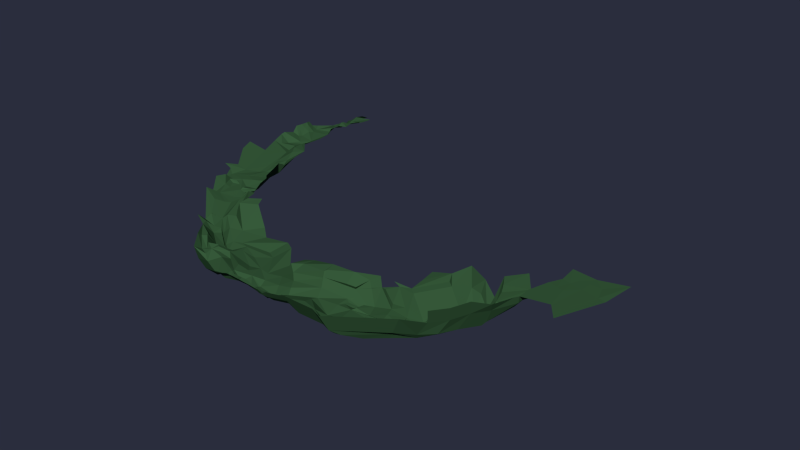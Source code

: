 # Source: CameraCollider.blend  (saved by Blender 2.76.0; exported with 4.5.12 LTS)
import bpy
from mathutils import Matrix  # noqa: F401  (used for matrix-valued properties, if any)

bpy.ops.wm.read_factory_settings(use_empty=True)
scene = bpy.context.scene
scene.name = 'Scene'

# ---- collections
col_collection_1 = bpy.data.collections.new('Collection 1'); scene.collection.children.link(col_collection_1)

# ---- materials (node trees are filled in below, after node groups)
mat_material_047 = bpy.data.materials.new('Material.047')
mat_material_047.alpha_threshold = 0.0
mat_material_047.use_transparent_shadow = False
mat_material_047.diffuse_color = (0.03928, 0.1065, 0.04372, 1.0)
mat_material_047.roughness = 0.5

# ---- material node trees

# ---- world
world_world = bpy.data.worlds.new('World'); scene.world = world_world
world_world.color = (0.02323, 0.02646, 0.04696)
world_world.use_sun_shadow = False
world_world.sun_shadow_jitter_overblur = 0.0
world_world.cycles.sampling_method = 'MANUAL'
world_world.cycles.sample_map_resolution = 256

# ---- meshes
me_plane_011 = bpy.data.meshes.new('Plane.011')
me_plane_011.from_pydata([(5.313, 0.6615, -3.466), (3.646, 0.2084, -4.885), (8.121, 0.03743, -3.767), (6.634, 0.02894, -5.6), (4.542, 0.52, -4.634), (5.101, 0.04337, -5.484), (-5.836, -0.4065, -5.104), (-8.461, -1.544, -8.276), (-8.291, 0.5408, -13.63), (4.465, -0.916, -11.46), (-4.029, -0.8067, -11.31), (0.6492, -0.3537, -11.6), (2.407, -0.1336, -11.56), (-1.668, -0.7179, -10.93), (-4.265, -0.5058, -12.47), (3.509, -0.5961, -11.69), (-0.3253, -0.9173, -11.23), (0.5755, 0.2512, -12.27), (1.511, -0.2334, -11.52), (-2.821, -1.175, -11.13), (2.642, 0.1571, -11.94), (-1.894, 0.02652, -12.52), (-0.3775, -0.4418, -12.18), (3.476, -0.02292, -12.27), (1.469, 0.222, -12.02), (-2.488, -0.1163, -12.66), (6.62, -1.445, -10.28), (7.918, -1.532, -10.04), (0.2978, -1.083, -11.06), (2.507, -1.186, -10.6), (3.633, -1.249, -11.02), (1.635, -0.8859, -10.85), (-1.351, -1.305, -10.05), (2.933, -1.363, -8.217), (5.937, -0.7807, -7.384), (4.188, 0.03032, -7.143), (8.256, -0.8636, -8.307), (10.87, -0.955, -6.572), (3.092, -0.3812, -7.52), (6.904, -1.086, -7.995), (5.083, -0.5506, -7.457), (1.927, -0.5957, -6.883), (6.982, -0.3661, -7.023), (-0.06126, -1.494, -8.963), (-5.791, -1.242, -8.834), (-2.916, -1.386, -8.99), (0.6238, -1.084, -7.515), (-4.58, -1.482, -9.404), (-1.362, -1.554, -9.208), (-5.242, -0.4338, -7.645), (-2.527, -0.8764, -7.732), (-0.8743, -1.065, -8.008), (-3.72, -0.4542, -7.61), (-2.235, -0.6339, -7.095), (-4.08, -0.7915, -8.57), (6.273, -1.302, -8.175), (4.061, -1.335, -8.636), (4.949, -0.9301, -8.386), (7.908, -1.737, -9.203), (9.155, -0.08958, -6.192), (7.833, 0.1702, -6.277), (5.591, -0.296, -6.295), (4.312, 0.4771, -6.295), (3.464, 0.1932, -6.172), (5.035, 0.002491, -6.981), (6.86, 0.07611, -6.128), (-8.34, -1.17, -6.428), (-4.105, 0.02557, -6.481), (-6.484, -0.6029, -6.946), (-8.486, 0.2939, -3.668), (6.326, 0.2168, -3.841), (5.949, 0.1798, -4.247), (7.962, 0.1433, -5.569), (5.566, 0.1194, -4.818), (5.742, 0.1813, -5.536), (5.023, 0.5802, -4.031), (4.337, 0.2003, -5.384), (4.684, 0.4197, -6.225), (-20.97, -1.537, -7.565), (-19.17, -2.483, -4.119), (-17.34, -0.611, -9.914), (-16.21, -2.381, -4.961), (-20.05, -2.234, -5.677), (-16.69, -2.155, -6.762), (-18.99, -1.152, -8.408), (-16.87, -2.467, -5.085), (-18.2, -1.954, -6.347), (-15.86, -1.644, -8.267), (-16.44, -1.623, -9.541), (-17.11, -1.802, -7.609), (-17.58, -1.129, -8.984), (-14.3, -1.936, -5.091), (-15.15, -1.735, -6.86), (-18.27, -1.503, -3.374), (-15.39, -0.794, -3.844), (-16.54, -1.157, -4.007), (-20.87, -1.788, -3.843), (-21.39, -2.327, -5.125), (-20.63, -0.8501, -3.024), (-20.48, -0.4634, -2.332), (-17.26, -2.06, -5.442), (-17.79, -1.753, -6.31), (-14.28, -1.878, -8.613), (-12.83, -2.058, -5.771), (-12.92, -1.342, -5.164), (-13.32, 0.09078, -3.96), (-14.22, -1.346, -5.075), (-14.98, -0.617, -4.209), (-11.98, 0.06811, -4.546), (-11.06, -2.001, -5.67), (-12.1, -1.947, -8.436), (-11.87, -0.01424, -3.374), (-15.28, -1.534, -10.86), (-11.67, -1.907, -7.605), (-13.01, -1.614, -10.39), (-18.23, -0.7297, -10.95), (-21.33, -2.006, -8.881), (-16.9, -1.478, -10.73), (-14.91, -0.8761, -11.4), (-22.11, -2.081, -5.549), (-21.84, -0.6971, -9.188), (-24.47, -2.49, -2.843), (-24.77, -3.035, -3.599), (-20.38, -1.418, -2.513), (-24.12, -2.507, -1.48), (-20.72, -0.367, -0.9625), (-24.16, -1.544, -1.068), (-22.81, -0.1492, -0.1633), (-10.52, 0.8327, -2.563), (-20.47, -0.8452, -3.109), (-16.66, -1.546, -8.372), (-16.94, -1.385, -8.126), (-14.35, -1.659, -8.597), (-14.12, -1.741, -8.602), (-17.57, -1.551, -8.441), (-18.77, -1.64, -7.829), (-17.5, -1.053, -8.886), (-17.45, -1.07, -8.918), (-17.59, -1.093, -8.915), (-19.27, -2.528, -5.12), (-18.95, -2.666, -4.589), (-17.53, -2.609, -5.197), (-18.15, -2.393, -5.555), (-13.37, -0.8379, -11.38), (-15.14, -0.1239, -12.12), (-27.59, -4.243, 0.9947), (-28.15, -4.618, 0.1902), (-27.24, -4.26, 2.358), (-25.9, -3.423, -1.137), (-25.49, -3.598, 0.8016), (-26.03, -4.14, -2.076), (-29.28, -4.203, -0.4084), (-27.28, -3.962, -2.929), (-25.49, -2.247, -4.775), (-26.74, -3.257, -3.197), (-22.95, -1.497, -6.65), (-25.32, -2.346, -4.974), (-25.89, -3.857, -2.824), (-26.43, -4.209, -2.27), (-28.42, -4.584, 0.1435), (-24.42, -4.32, 4.005), (-23.25, -3.669, 2.731), (-24.35, -0.2287, -0.2491), (-22.64, -0.7882, 1.492), (-24.21, -4.32, 7.664), (-21.37, -0.5609, 1.018), (-27.72, -4.334, 3.576), (-26.59, -4.976, 6.543), (-29.14, -4.794, 1.567), (-30.5, -4.285, 1.011), (-28.81, -4.332, 3.997), (-29.32, -4.376, 3.056), (-29.99, -3.794, 1.637), (-30.01, -3.852, 2.724), (-28.27, -4.967, 0.09886), (-26.02, -4.371, -2.536), (-26.29, -4.536, -2.281), (-30.36, -2.495, -0.6033), (-28.47, -2.234, -3.353), (-27.52, -2.308, -3.704), (-31.58, -2.662, 0.8092), (-30.82, -3.047, 1.792), (-29.82, -2.447, -1.066), (-26.57, -2.689, -4.907), (-27.35, -1.74, -5.413), (-30.42, -3.866, 3.273), (-31.25, -3.025, 2.268), (-31.93, -3.196, 1.652), (-31.37, -3.656, 2.401), (-30.7, -2.475, -1.311), (-31.78, -3.461, 0.5778), (-32.4, -3.284, 0.3574), (-31.28, -1.857, -1.261), (-33.62, -2.425, 0.321), (-33.04, -3.405, 1.654), (-32.07, -3.888, 3.448), (-33.41, -4.191, 2.213), (-31.07, -4.458, 3.947), (-34.44, -5.658, 22.9), (-30.47, -5.439, 22.69), (-35.22, -4.855, 28.24), (-29.29, -6.29, 25.8), (-32.28, -5.353, 22.73), (-31.16, -6.334, 26.51), (-35.2, -4.968, 25.08), (-29.62, -6.337, 25.08), (-31.99, -5.717, 24.46), (-31.5, -6.136, 28.69), (-33.2, -6.315, 28.86), (-32.25, -5.986, 26.67), (-34.2, -5.311, 27.21), (-29.12, -5.995, 28.24), (-30.34, -6.027, 28.53), (-29.48, -4.458, 23.28), (-28.31, -3.977, 26.4), (-28.62, -4.341, 25.06), (-27.82, -2.766, 25.95), (-28.33, -3.442, 24.64), (-31.34, -4.38, 19.51), (-32.6, -5.084, 19.87), (-30.64, -3.34, 19.33), (-30.06, -3.701, 22.43), (-30.06, -2.851, 19.06), (-28.6, -2.73, 22.62), (-30.21, -5.804, 24.96), (-31.6, -5.503, 24.99), (-30.87, -6.787, 30.76), (-29.11, -6.548, 30.41), (-28.86, -5.407, 30.06), (-28.4, -3.095, 29.12), (-28.23, -2.691, 28.27), (-29.11, -5.198, 28.48), (-28.6, -3.882, 27.17), (-28.38, -3.47, 31.1), (-28.65, -6.709, 32.44), (-30.26, -7.163, 33.18), (-27.77, -3.31, 30.39), (-33.57, -6.692, 31.18), (-29.75, -6.966, 33.1), (-31.46, -7.053, 33.56), (-37.77, -5.098, 27.8), (-35.7, -5.512, 23.19), (-35.62, -6.303, 29.11), (-33.31, -5.993, 32.18), (-33.42, -4.843, 19.67), (-35.97, -4.182, 22.54), (-33.01, -4.499, 16.1), (-33.74, -5.137, 16.27), (-30.06, -3.828, 19.06), (-31.78, -4.305, 15.45), (-28.52, -2.593, 19.24), (-31.57, -3.284, 15.34), (-29.91, -2.772, 15.68), (-27.08, -2.154, 31.61), (-28.64, -4.249, 25.0), (-30.59, -3.368, 19.51), (-29.81, -2.751, 19.28), (-32.35, -5.895, 27.81), (-32.5, -5.569, 27.34), (-30.88, -6.473, 30.71), (-30.83, -6.621, 30.97), (-25.26, -1.967, 31.65), (-33.54, -5.764, 26.75), (-34.26, -5.538, 24.84), (-34.0, -5.198, 27.26), (-33.97, -5.237, 27.33), (-34.15, -5.243, 27.15), (-38.2, -4.801, 27.26), (-38.69, -3.749, 26.2), (-29.75, -3.989, 23.59), (-31.37, -5.638, 23.08), (-30.74, -5.722, 23.07), (-30.09, -6.454, 24.33), (-30.96, -6.143, 23.89), (-32.07, -6.184, 34.04), (-39.01, -4.038, 27.19), (-34.54, -5.091, 32.57), (-32.23, -5.18, 10.95), (-33.18, -5.633, 11.0), (-31.0, -4.986, 10.31), (-32.68, -4.948, 13.75), (-30.98, -4.81, 12.74), (-33.83, -5.865, 13.95), (-34.41, -5.216, 10.66), (-34.9, -5.653, 13.82), (-35.13, -4.504, 16.68), (-34.77, -5.071, 14.53), (-34.83, -4.383, 19.91), (-35.16, -4.655, 16.91), (-33.39, -5.58, 10.85), (-27.87, -5.047, 11.26), (-28.04, -4.768, 13.08), (-31.01, -2.472, 14.63), (-28.55, -3.114, 14.59), (-25.05, -4.404, 9.005), (-28.04, -3.113, 15.87), (-30.51, -4.977, 8.694), (-27.45, -4.995, 7.883), (-32.82, -4.694, 9.401), (-34.19, -4.908, 8.827), (-30.92, -4.798, 7.172), (-32.26, -4.488, 8.229), (-35.39, -3.466, 10.35), (-36.12, -3.913, 13.59), (-35.73, -4.151, 14.49), (-35.36, -3.561, 11.06), (-35.94, -4.844, 15.89), (-36.9, -3.925, 15.85), (-38.35, -3.567, 22.25), (-32.34, -3.961, 6.725), (-33.81, -3.946, 7.406), (-34.25, -3.805, 7.519), (-34.7, -3.879, 7.282), (-36.14, -3.539, 10.58), (-35.43, -4.043, 8.346), (-36.02, -3.844, 8.082), (-34.76, -3.78, 8.462), (-36.53, -2.863, 10.25), (-36.22, -3.235, 7.372), (-35.52, -3.617, 7.05), (-35.3, -4.285, 5.947), (-37.47, -2.613, 13.78), (-37.99, -2.942, 15.93), (-37.62, -1.88, 10.32), (-37.6, -2.194, 8.602), (-36.92, -3.603, 19.06), (-37.62, -2.799, 16.45), (-37.66, -2.446, 19.91), (-36.92, -3.603, 19.06), (-37.66, -2.446, 19.91), (-38.7, -2.428, 22.15), (-28.8, -4.809, 5.915), (-35.1, -2.893, 2.605), (-36.5, -2.963, 5.375), (-40.22, -0.9402, 26.2), (-32.34, -3.952, 35.9), (-40.61, -1.299, 27.43), (-35.09, -2.603, 34.1), (-39.8, -0.7145, 21.31), (-33.18, -1.791, 36.66), (-8.513, -1.547, -8.662), (-9.04, -1.111, -11.33), (-9.802, -1.696, -7.995), (-8.998, -1.371, -6.245), (-10.11, -1.725, -8.561), (-11.51, -1.424, -10.75), (-7.248, -0.8839, -11.76), (-10.37, 0.2769, -13.13), (-25.86, -2.793, 34.74), (-26.13, -6.031, 36.08), (-27.98, -6.384, 36.92), (-25.25, -2.633, 34.02), (-24.95, -6.415, 37.0), (-23.52, -3.772, 35.9), (-25.0, -1.617, 34.28), (-29.3, -5.831, 37.72), (-29.26, -3.288, 39.56), (-30.11, -1.126, 40.33), (-25.63, -6.794, 38.12), (-26.59, -6.304, 39.11), (-26.91, -3.698, 40.77), (-27.77, -2.318, 41.47), (-32.02, -1.403, 38.85), (-31.18, -3.564, 38.09), (-31.06, -5.95, 36.23), (-30.1, -6.663, 35.59), (-25.18, -6.226, 38.42), (-22.18, -1.688, 35.12), (-26.37, -5.789, 39.63), (-23.16, -4.278, 41.96), (-24.13, -3.055, 42.05), (-23.09, -4.984, 38.91), (-22.88, -5.089, 41.22), (-23.2, -6.344, 37.63), (-21.31, -6.384, 37.94), (-22.83, -4.704, 36.68), (-20.49, -4.139, 35.8), (-21.28, -4.345, 41.94), (-20.99, -5.156, 41.19), (-23.42, -3.215, 42.28), (-21.54, -3.283, 42.26), (-17.74, -5.264, 42.7), (-17.73, -5.876, 41.86), (-18.66, -3.411, 43.26), (-20.63, -2.929, 38.56), (-18.77, -4.966, 40.96), (-22.11, -3.16, 39.32), (-18.72, -2.86, 40.76), (-22.5, -3.925, 39.31), (-22.6, -5.004, 38.25), (-17.04, -3.494, 44.19), (-22.82, -3.52, 46.0), (-21.36, -3.481, 45.02), (-19.42, -3.505, 45.53), (-17.87, -3.674, 47.11), (-25.17, -3.612, 47.63), (-18.79, -3.933, 50.63), (-14.97, -3.731, 47.52), (-14.46, -3.419, 44.14), (-14.63, -3.703, 51.65), (-20.54, -3.466, 44.57), (-19.12, -3.468, 44.64), (-17.39, -3.57, 45.42), (-16.43, -3.703, 47.31), (-18.51, -3.854, 49.55), (-20.73, -3.835, 49.71), (-16.35, -3.612, 45.9), (-16.52, -3.813, 48.98)], [], [(75, 73, 5, 4), (76, 1, 4), (346, 44, 14), (46, 43, 51), (3, 2, 72), (25, 14, 10, 19), (24, 17, 11, 18), (23, 20, 12, 15), (22, 21, 13, 16), (17, 22, 16, 11), (20, 24, 18, 12), (21, 25, 19, 13), (18, 11, 28, 31), (15, 12, 29, 30), (12, 18, 31, 29), (15, 30, 9), (26, 9, 30), (11, 16, 28), (13, 19, 32), (16, 13, 32, 28), (54, 47, 44, 49), (51, 48, 45, 50), (51, 50, 53), (33, 29, 43), (45, 47, 54), (53, 50, 52), (30, 29, 33), (52, 54, 49), (50, 45, 54, 52), (41, 33, 46), (46, 33, 43), (40, 34, 55, 57), (35, 40, 57, 56), (34, 39, 55), (39, 36, 58, 55), (26, 55, 58, 27), (55, 26, 57), (30, 56, 57, 26), (29, 31, 43), (32, 48, 43, 28), (31, 28, 43), (19, 45, 48, 32), (10, 47, 45, 19), (14, 44, 47, 10), (39, 42, 36), (39, 34, 42), (36, 42, 37), (33, 41, 38), (56, 30, 33), (38, 35, 56, 33), (37, 42, 60, 59), (34, 40, 64, 61), (35, 38, 63, 62), (40, 35, 62, 64), (42, 34, 61, 65), (74, 61, 5), (42, 65, 60), (65, 3, 60), (72, 60, 3), (51, 53, 46), (43, 48, 51), (344, 342, 7, 340), (6, 49, 68), (63, 1, 62), (64, 62, 77, 61), (1, 76, 77, 62), (52, 49, 6, 67), (340, 7, 44), (49, 44, 68), (71, 70, 3), (73, 74, 5), (2, 3, 70), (71, 3, 74, 73), (0, 71, 73, 75), (3, 65, 61, 74), (61, 77, 5), (76, 5, 77), (5, 76, 4), (90, 84, 138), (84, 78, 135), (79, 85, 141, 140), (86, 83, 87, 89), (84, 90, 88), (84, 88, 80), (83, 81, 91, 92), (87, 83, 92), (85, 79, 93, 95), (81, 85, 95, 94), (81, 94, 91), (93, 79, 96, 129), (79, 82, 97, 96), (82, 78, 97), (101, 100, 81, 83), (86, 85, 100, 101), (85, 81, 100), (83, 86, 101), (92, 103, 132, 87), (92, 91, 103), (104, 105, 108), (91, 104, 103), (106, 107, 105, 104), (112, 133, 110, 114), (91, 94, 107, 106), (108, 111, 109), (103, 104, 108, 109), (104, 91, 106), (87, 132, 112, 88), (113, 110, 133, 103), (103, 109, 113), (112, 117, 88), (88, 117, 115, 80), (84, 80, 115, 116), (112, 114, 118), (84, 116, 78), (78, 116, 120, 119), (78, 119, 97), (96, 97, 122, 121), (119, 122, 97), (120, 155, 119), (96, 121, 124, 123), (96, 123, 99, 98), (99, 126, 127, 125), (123, 124, 126, 99), (129, 96, 98), (89, 87, 130, 131), (132, 102, 112), (103, 102, 132), (103, 133, 102), (102, 133, 112), (135, 86, 89, 134), (78, 82, 86, 135), (88, 90, 137), (138, 136, 137, 90), (87, 88, 137, 130), (136, 131, 130, 137), (134, 89, 131, 136, 138), (84, 135, 134, 138), (118, 117, 112), (139, 140, 141, 142), (85, 86, 142, 141), (86, 82, 139, 142), (82, 79, 140, 139), (114, 143, 144, 118), (149, 148, 145, 147), (148, 150, 146, 145), (121, 122, 150, 148), (124, 121, 148, 149), (159, 158, 152, 151), (122, 153, 154, 157), (157, 154, 152, 158), (155, 122, 119), (122, 155, 156), (153, 122, 156), (122, 157, 175), (175, 157, 158, 176), (174, 176, 158, 159), (124, 149, 126), (149, 147, 160, 161), (149, 161, 163, 162), (149, 162, 126), (127, 126, 162), (162, 163, 165, 127), (145, 146, 168, 166), (164, 160, 147, 167), (174, 159, 168), (145, 166, 147), (168, 159, 151, 169), (167, 147, 166), (166, 168, 171, 170), (171, 168, 172, 173), (168, 169, 172), (146, 174, 168), (150, 175, 176), (146, 150, 176, 174), (150, 122, 175), (151, 152, 178, 182), (152, 154, 179, 178), (185, 186, 187, 188), (172, 181, 173), (177, 151, 182), (179, 154, 183, 184), (154, 153, 183), (153, 156, 183), (120, 183, 156, 155), (173, 181, 186, 185), (187, 195, 188), (171, 173, 185), (170, 171, 185), (180, 177, 190), (190, 177, 189, 191), (172, 169, 180, 181), (181, 180, 187), (191, 189, 192, 193), (177, 182, 189), (192, 189, 178), (178, 189, 182), (191, 193, 194), (179, 184, 178), (188, 195, 197, 185), (210, 266, 204), (204, 263, 198), (199, 271, 272, 205), (206, 209, 207, 203), (204, 208, 210), (204, 200, 208), (203, 212, 211, 201), (207, 212, 203), (205, 215, 213, 199), (201, 214, 215, 205), (201, 211, 214), (216, 217, 254, 214), (213, 254, 217), (213, 255, 218, 199), (199, 218, 219, 202), (202, 219, 198), (217, 269, 213), (221, 269, 217), (217, 216, 223, 221), (225, 203, 201, 224), (206, 225, 224, 205), (205, 224, 201), (203, 225, 206), (212, 207, 259, 227), (212, 227, 211), (228, 233, 229), (211, 227, 228), (231, 228, 229, 232), (237, 239, 235, 260), (211, 231, 232, 214), (214, 232, 229), (363, 362, 357, 356), (227, 234, 233, 228), (228, 231, 211), (229, 233, 236, 230), (207, 208, 237, 259), (238, 227, 260, 235), (227, 238, 234), (237, 208, 242), (208, 200, 240, 242), (204, 241, 240, 200), (237, 243, 239), (204, 198, 241), (198, 244, 245, 241), (198, 219, 244), (218, 246, 247, 219), (244, 219, 247), (245, 244, 287), (218, 248, 249, 246), (218, 220, 222, 248), (222, 250, 252, 251), (248, 222, 251, 249), (250, 256, 223), (214, 254, 215), (215, 254, 213), (222, 256, 250), (213, 269, 221), (255, 220, 218), (209, 258, 257, 207), (259, 237, 226), (227, 259, 226), (227, 226, 260), (226, 237, 260), (354, 261, 253), (263, 262, 209, 206), (198, 263, 206, 202), (208, 265, 210), (266, 210, 265, 264), (207, 257, 265, 208), (264, 265, 257, 258), (262, 266, 264, 258, 209), (204, 266, 262, 263), (243, 237, 242), (240, 243, 242), (245, 268, 267, 241), (241, 267, 240), (270, 273, 272, 271), (205, 272, 273, 206), (206, 273, 270, 202), (202, 270, 271, 199), (213, 221, 255), (243, 240, 275, 276), (239, 243, 276, 274), (268, 275, 267), (267, 275, 240), (281, 279, 277, 280), (280, 277, 278, 282), (246, 280, 282, 247), (249, 281, 280, 246), (247, 282, 284, 286), (247, 286, 285), (287, 244, 247), (247, 288, 287), (285, 288, 247), (298, 289, 278), (289, 283, 284, 282), (249, 251, 281), (281, 291, 290, 279), (281, 292, 293, 291), (281, 251, 292), (252, 292, 251), (292, 252, 295, 293), (252, 250, 295), (277, 296, 298, 278), (294, 297, 279, 290), (277, 279, 296), (298, 299, 283, 289), (297, 296, 279), (296, 300, 301, 298), (301, 309, 310, 298), (278, 289, 282), (283, 305, 303, 284), (311, 312, 314, 316), (284, 303, 304, 286), (299, 316, 302, 283), (311, 310, 195, 312), (302, 305, 283), (304, 307, 306, 286), (286, 306, 285), (285, 306, 288), (245, 287, 288, 306), (245, 325, 308), (312, 195, 320, 319), (300, 309, 301), (314, 315, 313, 302), (314, 312, 315), (311, 316, 299, 310), (315, 318, 317, 313), (302, 313, 305), (317, 303, 313), (303, 305, 313), (315, 312, 319), (315, 319, 318), (197, 309, 185), (304, 303, 307), (310, 309, 197, 195), (303, 321, 322, 307), (317, 323, 321, 303), (318, 324, 323, 317), (306, 307, 325, 245), (307, 326, 327, 325), (307, 322, 326), (329, 330, 308, 328), (164, 167, 297, 294), (331, 296, 297), (170, 300, 296, 331), (185, 309, 300, 170), (166, 331, 297, 167), (166, 170, 331), (298, 310, 299), (302, 316, 314), (196, 320, 195), (320, 196, 332, 333), (319, 320, 333, 318), (318, 333, 324), (193, 332, 196, 194), (187, 180, 190), (169, 151, 177, 180), (190, 191, 187), (191, 194, 187), (187, 194, 196, 195), (181, 187, 186), (221, 223, 256, 255), (255, 256, 222, 220), (245, 308, 268), (276, 275, 336, 337), (268, 334, 336, 275), (274, 276, 337, 335), (308, 338, 334, 268), (308, 338, 330), (111, 128, 109), (7, 66, 68, 44), (6, 68, 66, 69), (342, 343, 66, 7), (69, 66, 343), (345, 344, 340, 341), (128, 69, 343, 109), (110, 113, 342, 344), (114, 110, 344, 345), (113, 109, 343, 342), (341, 340, 44, 346), (345, 143, 114), (345, 341, 347, 143), (341, 346, 8, 347), (348, 354, 351), (350, 355, 359, 358), (234, 349, 348, 233), (236, 351, 354, 253), (349, 352, 353, 348), (238, 350, 349, 234), (364, 363, 356, 355), (350, 358, 352, 349), (355, 356, 360, 359), (233, 348, 351, 236), (238, 235, 350), (235, 239, 365, 350), (365, 364, 355, 350), (356, 357, 361, 360), (239, 274, 364, 365), (274, 335, 363, 364), (335, 339, 362, 363), (358, 359, 368, 366), (348, 353, 367, 354), (358, 366, 352), (359, 360, 368), (368, 360, 369, 372), (366, 368, 372, 371), (360, 361, 370, 369), (366, 371, 373, 352), (373, 389, 374), (373, 374, 376, 375), (352, 373, 375, 353), (353, 375, 376, 367), (372, 369, 377, 378), (372, 378, 371), (377, 369, 379, 380), (369, 370, 379), (377, 380, 383, 381), (378, 377, 381, 382), (378, 382, 385), (384, 386, 387), (371, 389, 373), (371, 388, 384), (389, 371, 384), (388, 386, 384), (371, 378, 385), (385, 387, 386, 388), (371, 385, 388), (380, 379, 391, 392), (380, 392, 400, 383), (402, 401, 393, 394), (392, 393, 401, 400), (391, 394, 393, 392), (391, 395, 394), (403, 394, 404, 407), (403, 406, 402, 394), (394, 395, 405, 404), (390, 383, 401, 402), (400, 401, 383), (398, 390, 402, 406), (397, 398, 406, 403), (399, 407, 404, 396), (397, 403, 407, 399), (404, 405, 396)])
_uv = me_plane_011.uv_layers.new(name='UVMap')
_uv.uv.foreach_set('vector', [0.01255, 0.5399, 0.02461, 0.4771, 0.07437, 0.468, 0.05781, 0.5345, 0.1019, 0.5096, 0.1105, 0.563, 0.05781, 0.5345, 0.755, 0.5899, 0.6365, 0.6773, 0.6546, 0.5, 0.3572, 0.5941, 0.4153, 0.5503, 0.4247, 0.6081, 0.01034, 0.3996, -0.1263, 0.4171, -0.04773, 0.347, 0.5923, 0.4502, 0.6546, 0.5, 0.6212, 0.5419, 0.5683, 0.5272, 0.4324, 0.3755, 0.4721, 0.3866, 0.4498, 0.4203, 0.4163, 0.4009, 0.3517, 0.3319, 0.3847, 0.3542, 0.3837, 0.3776, 0.3336, 0.3614, 0.4987, 0.4287, 0.5681, 0.4378, 0.5221, 0.4998, 0.4742, 0.4653, 0.4721, 0.3866, 0.4987, 0.4287, 0.4742, 0.4653, 0.4498, 0.4203, 0.3847, 0.3542, 0.4324, 0.3755, 0.4163, 0.4009, 0.3837, 0.3776, 0.5681, 0.4378, 0.5923, 0.4502, 0.5683, 0.5272, 0.5221, 0.4998, 0.4163, 0.4009, 0.4498, 0.4203, 0.446, 0.4618, 0.3906, 0.4359, 0.3336, 0.3614, 0.3837, 0.3776, 0.3474, 0.4304, 0.3087, 0.3938, 0.3837, 0.3776, 0.4163, 0.4009, 0.3906, 0.4359, 0.3474, 0.4304, 0.3336, 0.3614, 0.3087, 0.3938, 0.2892, 0.3553, 0.1809, 0.3568, 0.2892, 0.3553, 0.3087, 0.3938, 0.4498, 0.4203, 0.4742, 0.4653, 0.446, 0.4618, 0.5221, 0.4998, 0.5683, 0.5272, 0.4892, 0.5345, 0.4742, 0.4653, 0.5221, 0.4998, 0.4892, 0.5345, 0.446, 0.4618, 0.5583, 0.6607, 0.5977, 0.6292, 0.6365, 0.6773, 0.5827, 0.7216, 0.4247, 0.6081, 0.4704, 0.5687, 0.5257, 0.6106, 0.4819, 0.6553, 0.4247, 0.6081, 0.4819, 0.6553, 0.4564, 0.6758, 0.2844, 0.5175, 0.3474, 0.4304, 0.4153, 0.5503, 0.5257, 0.6106, 0.5977, 0.6292, 0.5583, 0.6607, 0.4564, 0.6758, 0.4819, 0.6553, 0.5239, 0.6918, 0.3087, 0.3938, 0.3474, 0.4304, 0.2844, 0.5175, 0.5239, 0.6918, 0.5583, 0.6607, 0.5827, 0.7216, 0.4819, 0.6553, 0.5257, 0.6106, 0.5583, 0.6607, 0.5239, 0.6918, 0.2906, 0.5974, 0.2844, 0.5175, 0.3572, 0.5941, 0.3572, 0.5941, 0.2844, 0.5175, 0.4153, 0.5503, 0.1722, 0.5079, 0.1381, 0.4879, 0.1454, 0.4438, 0.2025, 0.4722, 0.194, 0.5509, 0.1722, 0.5079, 0.2025, 0.4722, 0.2477, 0.4797, 0.1381, 0.4879, 0.1158, 0.4404, 0.1454, 0.4438, 0.1158, 0.4404, 0.06833, 0.4069, 0.106, 0.367, 0.1454, 0.4438, 0.1809, 0.3568, 0.1454, 0.4438, 0.106, 0.367, 0.1263, 0.3352, 0.1454, 0.4438, 0.1809, 0.3568, 0.2025, 0.4722, 0.3087, 0.3938, 0.2477, 0.4797, 0.2025, 0.4722, 0.1809, 0.3568, 0.3474, 0.4304, 0.3906, 0.4359, 0.4153, 0.5503, 0.4892, 0.5345, 0.4704, 0.5687, 0.4153, 0.5503, 0.446, 0.4618, 0.3906, 0.4359, 0.446, 0.4618, 0.4153, 0.5503, 0.5683, 0.5272, 0.5257, 0.6106, 0.4704, 0.5687, 0.4892, 0.5345, 0.6212, 0.5419, 0.5977, 0.6292, 0.5257, 0.6106, 0.5683, 0.5272, 0.6546, 0.5, 0.6365, 0.6773, 0.5977, 0.6292, 0.6212, 0.5419, 0.1158, 0.4404, 0.08528, 0.4837, 0.06833, 0.4069, 0.1158, 0.4404, 0.1381, 0.4879, 0.08528, 0.4837, 0.06833, 0.4069, 0.08528, 0.4837, -0.06587, 0.3998, 0.2844, 0.5175, 0.2906, 0.5974, 0.2483, 0.5567, 0.2477, 0.4797, 0.3087, 0.3938, 0.2844, 0.5175, 0.2483, 0.5567, 0.194, 0.5509, 0.2477, 0.4797, 0.2844, 0.5175, -0.06587, 0.3998, 0.08528, 0.4837, 0.03351, 0.5004, -0.01441, 0.469, 0.1381, 0.4879, 0.1722, 0.5079, 0.1629, 0.5378, 0.1235, 0.5407, 0.1865, 0.4427, 0.2544, 0.4676, 0.177, 0.5146, 0.1438, 0.4747, 0.1692, 0.3794, 0.1865, 0.4427, 0.1438, 0.4747, 0.1456, 0.4152, 0.08528, 0.4837, 0.1381, 0.4879, 0.1235, 0.5407, 0.06848, 0.5242, 0.04654, 0.4388, 0.09143, 0.4083, 0.07437, 0.468, 0.08528, 0.4837, 0.06848, 0.5242, 0.03351, 0.5004, 0.02225, 0.3674, 0.01034, 0.3996, -0.01363, 0.3238, -0.04773, 0.347, -0.01363, 0.3238, 0.01034, 0.3996, 0.4247, 0.6081, 0.4564, 0.6758, 0.3572, 0.5941, 0.4153, 0.5503, 0.4704, 0.5687, 0.4247, 0.6081, 0.8062, 0.7757, 0.7834, 0.7927, 0.7344, 0.7552, 0.744, 0.7409, 0.5595, 0.8335, 0.5827, 0.7216, 0.6206, 0.7718, 0.177, 0.5146, 0.1105, 0.563, 0.1438, 0.4747, 0.1456, 0.4152, 0.1438, 0.4747, 0.1275, 0.4624, 0.09143, 0.4083, 0.1105, 0.563, 0.1019, 0.5096, 0.1275, 0.4624, 0.1438, 0.4747, 0.5239, 0.6918, 0.5827, 0.7216, 0.5595, 0.8335, 0.5139, 0.7464, 0.744, 0.7409, 0.7344, 0.7552, 0.6365, 0.6773, 0.5827, 0.7216, 0.6365, 0.6773, 0.6206, 0.7718, -0.01586, 0.4851, -0.04823, 0.4863, 0.01034, 0.3996, 0.02461, 0.4771, 0.04654, 0.4388, 0.07437, 0.468, -0.1263, 0.4171, 0.01034, 0.3996, -0.04823, 0.4863, -0.01586, 0.4851, 0.01034, 0.3996, 0.04654, 0.4388, 0.02461, 0.4771, -0.02378, 0.5512, -0.01586, 0.4851, 0.02461, 0.4771, 0.01255, 0.5399, 0.01034, 0.3996, 0.02225, 0.3674, 0.09143, 0.4083, 0.04654, 0.4388, 0.09143, 0.4083, 0.1275, 0.4624, 0.07437, 0.468, 0.1019, 0.5096, 0.07437, 0.468, 0.1275, 0.4624, 0.07437, 0.468, 0.1019, 0.5096, 0.05781, 0.5345, 1.242, 1.278, 1.286, 1.345, 1.24, 1.282, 1.152, 0.9288, 1.219, 0.9949, 1.132, 0.9541, 1.087, 1.098, 1.023, 1.035, 1.049, 1.042, 1.087, 1.078, 1.088, 1.002, 1.039, 0.9632, 1.032, 0.8925, 1.067, 0.938, 1.286, 1.345, 1.242, 1.278, 1.225, 1.211, 1.152, 0.9288, 1.076, 0.8518, 1.127, 0.8496, 1.039, 0.9632, 0.9958, 1.028, 0.9202, 0.9934, 0.9815, 0.9344, 1.032, 0.8925, 1.039, 0.9632, 0.9815, 0.9344, 1.023, 1.035, 1.087, 1.098, 1.04, 1.126, 0.9784, 1.089, 0.9958, 1.028, 1.023, 1.035, 0.9784, 1.089, 0.9274, 1.08, 0.9958, 1.028, 0.9274, 1.08, 0.9202, 0.9934, 1.04, 1.126, 1.087, 1.098, 1.139, 1.142, 1.109, 1.18, 1.087, 1.098, 1.146, 1.06, 1.186, 1.105, 1.139, 1.142, 1.146, 1.06, 1.219, 0.9949, 1.186, 1.105, 1.067, 0.9974, 1.041, 1.017, 0.9958, 1.028, 1.039, 0.9632, 1.088, 1.002, 1.023, 1.035, 1.041, 1.017, 1.067, 0.9974, 1.023, 1.035, 0.9958, 1.028, 1.041, 1.017, 1.039, 0.9632, 1.088, 1.002, 1.067, 0.9974, 0.9815, 0.9344, 0.8677, 0.9405, 0.9798, 0.8562, 1.032, 0.8925, 0.9815, 0.9344, 0.9202, 0.9934, 0.8677, 0.9405, 0.8532, 0.9816, 0.8148, 1.061, 0.7883, 1.009, 0.9202, 0.9934, 0.8532, 0.9816, 0.8677, 0.9405, 0.899, 1.02, 0.8961, 1.083, 0.8148, 1.061, 0.8532, 0.9816, 1.051, 0.7828, 0.9651, 0.8455, 0.8833, 0.8174, 0.9552, 0.7562, 0.9633, 1.313, 0.9242, 1.422, 0.9111, 1.39, 0.9297, 1.324, 0.7883, 1.009, 0.7452, 1.033, 0.7917, 0.9099, 0.8677, 0.9405, 0.8532, 0.9816, 0.7883, 1.009, 0.7917, 0.9099, 0.8915, 1.267, 0.9633, 1.313, 0.9297, 1.324, 1.032, 0.8925, 0.9798, 0.8562, 1.051, 0.7828, 1.076, 0.8518, 0.8519, 0.8431, 0.8833, 0.8174, 0.9651, 0.8455, 0.8677, 0.9405, 0.8677, 0.9405, 0.7917, 0.9099, 0.8519, 0.8431, 1.051, 0.7828, 1.107, 0.8118, 1.076, 0.8518, 1.076, 0.8518, 1.107, 0.8118, 1.173, 0.8167, 1.127, 0.8496, 1.152, 0.9288, 1.127, 0.8496, 1.173, 0.8167, 1.236, 0.9446, 1.051, 0.7828, 0.9552, 0.7562, 1.053, 0.7438, 1.152, 0.9288, 1.236, 0.9446, 1.219, 0.9949, 1.219, 0.9949, 1.236, 0.9446, 1.286, 0.9428, 1.221, 1.101, 1.219, 0.9949, 1.221, 1.101, 1.186, 1.105, 1.139, 1.142, 1.186, 1.105, 1.277, 1.238, 1.238, 1.254, 1.221, 1.101, 1.277, 1.238, 1.186, 1.105, 1.286, 0.9428, 1.275, 1.072, 1.221, 1.101, 1.139, 1.142, 1.238, 1.254, 1.195, 1.294, 1.094, 1.171, 1.154, 1.629, 1.098, 1.686, 1.049, 1.684, 1.083, 1.656, 1.063, 1.191, 1.157, 1.306, 1.09, 1.309, 1.039, 1.242, 1.094, 1.171, 1.195, 1.294, 1.157, 1.306, 1.063, 1.191, 1.109, 1.18, 1.139, 1.142, 1.115, 1.184, 1.067, 0.938, 1.032, 0.8925, 1.063, 0.9015, 1.074, 0.9126, 1.102, 1.171, 1.095, 1.16, 1.225, 1.111, 0.8677, 0.9405, 0.9724, 0.85, 0.9798, 0.8562, 0.8677, 0.9405, 0.9651, 0.8455, 0.9724, 0.85, 0.9724, 0.85, 0.9651, 0.8455, 1.051, 0.7828, 1.132, 0.9541, 1.088, 1.002, 1.067, 0.938, 1.098, 0.9181, 1.219, 0.9949, 1.146, 1.06, 1.088, 1.002, 1.132, 0.9541, 1.076, 0.8518, 1.105, 0.8944, 1.1, 0.8954, 1.24, 1.282, 1.235, 1.28, 1.235, 1.277, 1.242, 1.278, 1.032, 0.8925, 1.076, 0.8518, 1.1, 0.8954, 1.063, 0.9015, 1.101, 0.8971, 1.074, 0.9126, 1.063, 0.9015, 1.1, 0.8954, 1.098, 0.9181, 1.067, 0.938, 1.074, 0.9126, 1.101, 0.8971, 1.104, 0.8972, 1.152, 0.9288, 1.132, 0.9541, 1.098, 0.9181, 1.104, 0.8972, 1.053, 0.7438, 1.107, 0.8118, 1.051, 0.7828, 1.106, 1.066, 1.087, 1.078, 1.049, 1.042, 1.074, 1.034, 1.023, 1.035, 1.088, 1.002, 1.074, 1.034, 1.049, 1.042, 1.088, 1.002, 1.146, 1.06, 1.106, 1.066, 1.074, 1.034, 1.146, 1.06, 1.087, 1.098, 1.087, 1.078, 1.106, 1.066, 0.9552, 0.7562, 0.9935, 0.7134, 1.08, 0.7114, 1.053, 0.7438, 1.212, 1.413, 1.256, 1.35, 1.288, 1.451, 1.261, 1.497, 1.256, 1.35, 1.292, 1.328, 1.319, 1.431, 1.288, 1.451, 1.238, 1.254, 1.277, 1.238, 1.292, 1.328, 1.256, 1.35, 1.195, 1.294, 1.238, 1.254, 1.256, 1.35, 1.212, 1.413, 1.345, 1.429, 1.321, 1.326, 1.357, 1.318, 1.383, 1.424, 1.277, 1.238, 1.331, 1.2, 1.351, 1.285, 1.309, 1.298, 1.309, 1.298, 1.351, 1.285, 1.357, 1.318, 1.321, 1.326, 1.275, 1.072, 1.277, 1.238, 1.221, 1.101, 1.277, 1.238, 1.275, 1.072, 1.329, 1.189, 1.331, 1.2, 1.277, 1.238, 1.329, 1.189, 1.277, 1.238, 1.309, 1.298, 1.306, 1.317, 1.306, 1.317, 1.309, 1.298, 1.321, 1.326, 1.309, 1.329, 1.332, 1.428, 1.309, 1.329, 1.321, 1.326, 1.345, 1.429, 1.195, 1.294, 1.212, 1.413, 1.157, 1.306, 1.212, 1.413, 1.261, 1.497, 1.14, 1.526, 1.114, 1.468, 1.212, 1.413, 1.114, 1.468, 1.059, 1.365, 1.123, 1.332, 1.212, 1.413, 1.123, 1.332, 1.157, 1.306, 1.09, 1.309, 1.157, 1.306, 1.123, 1.332, 1.123, 1.332, 1.059, 1.365, 1.025, 1.327, 1.09, 1.309, 1.288, 1.451, 1.319, 1.431, 1.343, 1.487, 1.264, 1.549, 1.078, 1.643, 1.14, 1.526, 1.261, 1.497, 1.183, 1.646, 1.332, 1.428, 1.345, 1.429, 1.343, 1.487, 1.288, 1.451, 1.264, 1.549, 1.261, 1.497, 1.343, 1.487, 1.345, 1.429, 1.383, 1.424, 1.396, 1.482, 1.183, 1.646, 1.261, 1.497, 1.264, 1.549, 1.264, 1.549, 1.343, 1.487, 1.333, 1.55, 1.301, 1.58, 1.333, 1.55, 1.343, 1.487, 1.385, 1.51, 1.372, 1.549, 1.343, 1.487, 1.396, 1.482, 1.385, 1.51, 1.319, 1.431, 1.332, 1.428, 1.343, 1.487, 1.292, 1.328, 1.306, 1.317, 1.309, 1.329, 1.319, 1.431, 1.292, 1.328, 1.309, 1.329, 1.332, 1.428, 1.292, 1.328, 1.277, 1.238, 1.306, 1.317, 1.383, 1.424, 1.357, 1.318, 1.434, 1.295, 1.451, 1.398, 1.357, 1.318, 1.351, 1.285, 1.402, 1.268, 1.434, 1.295, 1.379, 1.579, 1.429, 1.544, 1.466, 1.536, 1.433, 1.565, 1.385, 1.51, 1.422, 1.523, 1.372, 1.549, 1.46, 1.424, 1.383, 1.424, 1.451, 1.398, 1.402, 1.268, 1.351, 1.285, 1.371, 1.215, 1.422, 1.198, 1.351, 1.285, 1.331, 1.2, 1.371, 1.215, 1.331, 1.2, 1.329, 1.189, 1.371, 1.215, 1.286, 0.9428, 1.371, 1.215, 1.329, 1.189, 1.275, 1.072, 1.372, 1.549, 1.422, 1.523, 1.429, 1.544, 1.379, 1.579, 1.466, 1.536, 1.444, 1.612, 1.433, 1.565, 1.333, 1.55, 1.372, 1.549, 1.379, 1.579, 1.301, 1.58, 1.333, 1.55, 1.379, 1.579, 1.457, 1.495, 1.46, 1.424, 1.485, 1.497, 1.485, 1.497, 1.46, 1.424, 1.486, 1.406, 1.509, 1.5, 1.385, 1.51, 1.396, 1.482, 1.457, 1.495, 1.422, 1.523, 1.422, 1.523, 1.457, 1.495, 1.466, 1.536, 1.509, 1.5, 1.486, 1.406, 1.52, 1.408, 1.565, 1.512, 1.46, 1.424, 1.451, 1.398, 1.486, 1.406, 1.52, 1.408, 1.486, 1.406, 1.434, 1.295, 1.434, 1.295, 1.486, 1.406, 1.451, 1.398, 1.509, 1.5, 1.565, 1.512, 1.51, 1.56, 1.402, 1.268, 1.422, 1.198, 1.434, 1.295, 1.433, 1.565, 1.444, 1.612, 1.405, 1.62, 1.379, 1.579, 1.283, 2.571, 1.281, 2.568, 1.333, 2.513, 1.333, 2.513, 1.297, 2.494, 1.317, 2.423, 1.159, 2.398, 1.17, 2.417, 1.152, 2.461, 1.133, 2.484, 1.214, 2.471, 1.217, 2.55, 1.187, 2.625, 1.181, 2.544, 0.7811, 3.436, 0.6048, 3.527, 0.6809, 3.47, 1.333, 2.513, 1.331, 2.61, 1.255, 2.637, 1.181, 2.544, 1.143, 2.616, 1.094, 2.6, 1.12, 2.508, 1.187, 2.625, 1.143, 2.616, 1.181, 2.544, 1.133, 2.484, 1.062, 2.46, 1.101, 2.402, 1.159, 2.398, 1.12, 2.508, 1.024, 2.505, 1.062, 2.46, 1.133, 2.484, 1.12, 2.508, 1.094, 2.6, 1.024, 2.505, 0.9771, 2.471, 1.027, 2.424, 1.06, 2.455, 1.024, 2.505, 1.1, 2.402, 1.06, 2.455, 1.027, 2.424, 1.101, 2.402, 1.146, 2.238, 1.2, 2.252, 1.159, 2.398, 1.159, 2.398, 1.2, 2.252, 1.262, 2.28, 1.231, 2.403, 1.231, 2.403, 1.262, 2.28, 1.317, 2.423, 0.48, 3.143, 0.5702, 3.132, 0.5887, 3.157, 1.096, 2.344, 1.082, 2.386, 1.027, 2.424, 1.027, 2.424, 0.9771, 2.471, 1.03, 2.337, 1.096, 2.344, 1.192, 2.491, 1.181, 2.544, 1.12, 2.508, 1.157, 2.49, 1.214, 2.471, 1.192, 2.491, 1.157, 2.49, 1.133, 2.484, 1.133, 2.484, 1.157, 2.49, 1.12, 2.508, 1.181, 2.544, 1.192, 2.491, 1.214, 2.471, 1.143, 2.616, 1.187, 2.625, 1.16, 2.7, 1.09, 2.694, 1.143, 2.616, 1.09, 2.694, 1.094, 2.6, 1.049, 2.667, 0.9625, 2.686, 0.9631, 2.605, 1.094, 2.6, 1.09, 2.694, 1.049, 2.667, 1.059, 2.602, 1.049, 2.667, 0.9631, 2.605, 1.018, 2.539, 1.259, 2.73, 1.179, 2.819, 1.135, 2.806, 1.155, 2.722, 1.094, 2.6, 1.059, 2.602, 1.018, 2.539, 1.024, 2.505, 1.024, 2.505, 1.018, 2.539, 0.9631, 2.605, 1.223, 3.034, 1.299, 3.095, 1.238, 3.171, 1.162, 3.109, 1.09, 2.694, 1.07, 2.776, 0.9625, 2.686, 1.049, 2.667, 0.3557, 3.42, 0.4084, 3.356, 0.4489, 3.376, 0.9631, 2.605, 0.9625, 2.686, 0.9376, 2.657, 0.9545, 2.568, 1.187, 2.625, 1.255, 2.637, 1.259, 2.73, 1.16, 2.7, 1.114, 2.803, 1.09, 2.694, 1.155, 2.722, 1.135, 2.806, 1.09, 2.694, 1.114, 2.803, 1.07, 2.776, 1.259, 2.73, 1.255, 2.637, 1.332, 2.659, 1.255, 2.637, 1.331, 2.61, 1.417, 2.617, 1.332, 2.659, 1.333, 2.513, 1.36, 2.446, 1.417, 2.617, 1.331, 2.61, 1.259, 2.73, 1.264, 2.777, 1.179, 2.819, 1.333, 2.513, 1.317, 2.423, 1.36, 2.446, 1.317, 2.423, 1.299, 2.277, 1.398, 2.407, 1.36, 2.446, 1.317, 2.423, 1.262, 2.28, 1.299, 2.277, 1.2, 2.252, 1.291, 2.117, 1.332, 2.13, 1.262, 2.28, 1.299, 2.277, 1.262, 2.28, 1.332, 2.13, 1.398, 2.407, 1.299, 2.277, 1.361, 2.293, 1.2, 2.252, 1.161, 2.209, 1.245, 2.081, 1.291, 2.117, 0.7886, 3.042, 0.7408, 2.987, 0.7239, 2.944, 0.7687, 2.968, 1.122, 2.207, 1.057, 2.199, 1.141, 2.071, 1.201, 2.071, 1.161, 2.209, 1.122, 2.207, 1.201, 2.071, 1.245, 2.081, 1.057, 2.199, 1.109, 2.213, 1.03, 2.337, 0.43, 3.226, 0.496, 3.192, 0.4954, 3.198, 0.4954, 3.198, 0.496, 3.192, 0.5887, 3.157, 1.122, 2.207, 1.109, 2.213, 1.057, 2.199, 0.5887, 3.157, 0.5702, 3.132, 0.6098, 3.089, 1.146, 2.238, 1.149, 2.231, 1.2, 2.252, 1.217, 2.55, 1.232, 2.574, 1.221, 2.593, 1.187, 2.625, 0.4553, 3.534, 0.5464, 3.637, 0.4449, 3.545, 0.3821, 3.477, 0.4553, 3.534, 0.4449, 3.545, 1.09, 2.694, 1.158, 2.712, 1.155, 2.722, 1.158, 2.712, 1.259, 2.73, 1.155, 2.722, 0.8113, 2.795, 0.8027, 2.699, 0.8723, 2.685, 1.297, 2.494, 1.261, 2.551, 1.217, 2.55, 1.214, 2.471, 1.317, 2.423, 1.297, 2.494, 1.214, 2.471, 1.231, 2.403, 1.255, 2.637, 1.275, 2.574, 1.283, 2.571, 0.6807, 3.466, 0.6809, 3.47, 0.6706, 3.468, 0.6734, 3.466, 1.187, 2.625, 1.221, 2.593, 1.275, 2.574, 1.255, 2.637, 1.276, 2.571, 1.275, 2.574, 1.221, 2.593, 1.232, 2.574, 1.261, 2.551, 1.281, 2.568, 1.276, 2.571, 1.232, 2.574, 1.217, 2.55, 1.333, 2.513, 1.281, 2.568, 1.261, 2.551, 1.297, 2.494, 1.264, 2.777, 1.259, 2.73, 1.332, 2.659, 1.417, 2.617, 1.264, 2.777, 1.332, 2.659, 1.398, 2.407, 1.484, 2.561, 1.439, 2.599, 1.36, 2.446, 1.36, 2.446, 1.439, 2.599, 1.417, 2.617, 1.195, 2.417, 1.177, 2.451, 1.152, 2.461, 1.17, 2.417, 1.133, 2.484, 1.152, 2.461, 1.177, 2.451, 1.214, 2.471, 1.214, 2.471, 1.177, 2.451, 1.195, 2.417, 1.231, 2.403, 1.231, 2.403, 1.195, 2.417, 1.17, 2.417, 1.159, 2.398, 0.5887, 3.157, 0.6098, 3.089, 0.7337, 2.994, 1.264, 2.777, 1.417, 2.617, 1.479, 2.601, 1.316, 2.795, 1.179, 2.819, 1.264, 2.777, 1.316, 2.795, 1.214, 2.845, 1.484, 2.561, 1.479, 2.601, 1.439, 2.599, 1.439, 2.599, 1.479, 2.601, 1.417, 2.617, 1.247, 1.954, 1.288, 1.856, 1.326, 1.901, 1.302, 2.016, 1.302, 2.016, 1.326, 1.901, 1.362, 1.92, 1.359, 2.032, 1.291, 2.117, 1.302, 2.016, 1.359, 2.032, 1.332, 2.13, 1.245, 2.081, 1.247, 1.954, 1.302, 2.016, 1.291, 2.117, 1.332, 2.13, 1.359, 2.032, 1.397, 2.033, 1.397, 2.068, 1.332, 2.13, 1.397, 2.068, 1.392, 2.156, 1.361, 2.293, 1.299, 2.277, 1.332, 2.13, 1.332, 2.13, 1.392, 2.168, 1.361, 2.293, 1.392, 2.156, 1.392, 2.168, 1.332, 2.13, 1.373, 1.846, 1.372, 1.916, 1.362, 1.92, 1.372, 1.916, 1.414, 1.918, 1.397, 2.033, 1.359, 2.032, 1.245, 2.081, 1.201, 2.071, 1.247, 1.954, 1.247, 1.954, 1.127, 1.91, 1.152, 1.84, 1.288, 1.856, 1.247, 1.954, 1.177, 2.043, 1.09, 2.008, 1.127, 1.91, 1.247, 1.954, 1.201, 2.071, 1.177, 2.043, 1.141, 2.071, 1.177, 2.043, 1.201, 2.071, 1.177, 2.043, 1.141, 2.071, 1.068, 2.063, 1.09, 2.008, 1.141, 2.071, 1.057, 2.199, 1.068, 2.063, 1.326, 1.901, 1.295, 1.786, 1.373, 1.846, 1.362, 1.92, 1.083, 1.707, 1.192, 1.707, 1.288, 1.856, 1.152, 1.84, 1.326, 1.901, 1.288, 1.856, 1.295, 1.786, 1.373, 1.846, 1.43, 1.852, 1.414, 1.918, 1.372, 1.916, 1.192, 1.707, 1.295, 1.786, 1.288, 1.856, 1.295, 1.786, 1.334, 1.734, 1.372, 1.793, 1.373, 1.846, 1.372, 1.793, 1.402, 1.734, 1.449, 1.784, 1.373, 1.846, 1.362, 1.92, 1.372, 1.916, 1.359, 2.032, 1.414, 1.918, 1.484, 1.941, 1.478, 2.046, 1.397, 2.033, 1.466, 1.795, 1.486, 1.79, 1.503, 1.839, 1.476, 1.839, 1.397, 2.033, 1.478, 2.046, 1.451, 2.078, 1.397, 2.068, 1.43, 1.852, 1.476, 1.839, 1.491, 1.915, 1.414, 1.918, 1.466, 1.795, 1.449, 1.784, 1.444, 1.612, 1.486, 1.79, 1.491, 1.915, 1.484, 1.941, 1.414, 1.918, 1.451, 2.078, 1.48, 2.143, 1.428, 2.135, 1.397, 2.068, 1.397, 2.068, 1.428, 2.135, 1.392, 2.156, 1.392, 2.156, 1.428, 2.135, 1.392, 2.168, 1.398, 2.407, 1.361, 2.293, 1.392, 2.168, 1.428, 2.135, 1.398, 2.407, 1.467, 2.271, 1.496, 2.411, 1.486, 1.79, 1.444, 1.612, 1.521, 1.74, 1.526, 1.79, 1.334, 1.734, 1.402, 1.734, 1.372, 1.793, 1.503, 1.839, 1.528, 1.836, 1.519, 1.93, 1.491, 1.915, 1.503, 1.839, 1.486, 1.79, 1.528, 1.836, 1.466, 1.795, 1.476, 1.839, 1.43, 1.852, 1.449, 1.784, 1.528, 1.836, 1.555, 1.811, 1.552, 1.924, 1.519, 1.93, 1.491, 1.915, 1.519, 1.93, 1.484, 1.941, 1.552, 1.924, 1.478, 2.046, 1.519, 1.93, 1.478, 2.046, 1.484, 1.941, 1.519, 1.93, 1.528, 1.836, 1.486, 1.79, 1.526, 1.79, 1.528, 1.836, 1.526, 1.79, 1.555, 1.811, 1.405, 1.62, 1.402, 1.734, 1.379, 1.579, 1.451, 2.078, 1.478, 2.046, 1.48, 2.143, 1.449, 1.784, 1.402, 1.734, 1.405, 1.62, 1.444, 1.612, 1.478, 2.046, 1.551, 2.071, 1.536, 2.156, 1.48, 2.143, 1.552, 1.924, 1.608, 1.94, 1.551, 2.071, 1.478, 2.046, 1.555, 1.811, 1.612, 1.872, 1.608, 1.94, 1.552, 1.924, 1.428, 2.135, 1.48, 2.143, 1.467, 2.271, 1.398, 2.407, 1.48, 2.143, 1.525, 2.179, 1.518, 2.314, 1.467, 2.271, 1.48, 2.143, 1.536, 2.156, 1.525, 2.179, 1.521, 2.314, 1.52, 2.409, 1.474, 2.406, 1.476, 2.272, 1.078, 1.643, 1.183, 1.646, 1.192, 1.707, 1.083, 1.707, 1.272, 1.655, 1.295, 1.786, 1.192, 1.707, 1.301, 1.58, 1.334, 1.734, 1.295, 1.786, 1.272, 1.655, 1.379, 1.579, 1.402, 1.734, 1.334, 1.734, 1.301, 1.58, 1.264, 1.549, 1.272, 1.655, 1.192, 1.707, 1.183, 1.646, 1.264, 1.549, 1.301, 1.58, 1.272, 1.655, 1.373, 1.846, 1.449, 1.784, 1.43, 1.852, 1.491, 1.915, 1.476, 1.839, 1.503, 1.839, 1.506, 1.597, 1.521, 1.74, 1.444, 1.612, 1.521, 1.74, 1.506, 1.597, 1.579, 1.618, 1.589, 1.737, 1.526, 1.79, 1.521, 1.74, 1.589, 1.737, 1.555, 1.811, 1.555, 1.811, 1.589, 1.737, 1.612, 1.872, 1.565, 1.512, 1.579, 1.618, 1.506, 1.597, 1.51, 1.56, 1.466, 1.536, 1.457, 1.495, 1.485, 1.497, 1.396, 1.482, 1.383, 1.424, 1.46, 1.424, 1.457, 1.495, 1.485, 1.497, 1.509, 1.5, 1.466, 1.536, 1.509, 1.5, 1.51, 1.56, 1.466, 1.536, 1.466, 1.536, 1.51, 1.56, 1.506, 1.597, 1.444, 1.612, 1.422, 1.523, 1.466, 1.536, 1.429, 1.544, 1.096, 2.344, 1.03, 2.337, 1.109, 2.213, 1.146, 2.238, 1.146, 2.238, 1.109, 2.213, 1.122, 2.207, 1.149, 2.231, 1.398, 2.407, 1.496, 2.411, 1.484, 2.561, 1.316, 2.795, 1.479, 2.601, 1.596, 2.623, 1.39, 2.884, 1.484, 2.561, 1.606, 2.573, 1.596, 2.623, 1.479, 2.601, 1.214, 2.845, 1.316, 2.795, 1.39, 2.884, 1.265, 2.945, 1.496, 2.411, 1.622, 2.385, 1.606, 2.573, 1.484, 2.561, 1.037, 3.417, 1.214, 3.47, 1.106, 3.422, 0.7452, 1.033, 0.6692, 1.041, 0.7917, 0.9099, 0.7344, 0.7552, 0.6908, 0.8289, 0.6206, 0.7718, 0.6365, 0.6773, 0.5595, 0.8335, 0.6206, 0.7718, 0.6908, 0.8289, 0.6256, 0.9497, 0.7834, 0.7927, 0.7159, 0.8484, 0.6908, 0.8289, 0.7344, 0.7552, 0.6256, 0.9497, 0.6908, 0.8289, 0.7159, 0.8484, 0.9029, 0.7133, 0.8062, 0.7757, 0.744, 0.7409, 0.8168, 0.6427, 0.6692, 1.041, 0.6256, 0.9497, 0.7159, 0.8484, 0.7917, 0.9099, 0.8833, 0.8174, 0.8519, 0.8431, 0.7834, 0.7927, 0.8062, 0.7757, 0.9552, 0.7562, 0.8833, 0.8174, 0.8062, 0.7757, 0.9029, 0.7133, 0.8519, 0.8431, 0.7917, 0.9099, 0.7159, 0.8484, 0.7834, 0.7927, 0.8168, 0.6427, 0.744, 0.7409, 0.6365, 0.6773, 0.755, 0.5899, 0.9029, 0.7133, 0.9935, 0.7134, 0.9552, 0.7562, 0.9029, 0.7133, 0.8168, 0.6427, 0.9103, 0.5789, 0.9935, 0.7134, 0.8168, 0.6427, 0.755, 0.5899, 0.8409, 0.5183, 0.9103, 0.5789, 0.8645, 2.82, 0.8113, 2.795, 0.8486, 2.789, 1.049, 2.962, 1.112, 2.993, 1.009, 3.059, 0.9662, 3.028, 1.07, 2.776, 0.9602, 2.935, 0.8645, 2.82, 0.9625, 2.686, 0.9376, 2.657, 0.8486, 2.789, 0.8113, 2.795, 0.8723, 2.685, 0.9602, 2.935, 0.9225, 2.996, 0.8077, 2.914, 0.8645, 2.82, 1.114, 2.803, 1.049, 2.962, 0.9602, 2.935, 1.07, 2.776, 1.175, 2.928, 1.223, 3.034, 1.162, 3.109, 1.112, 2.993, 1.049, 2.962, 0.9662, 3.028, 0.9225, 2.996, 0.9602, 2.935, 1.112, 2.993, 1.162, 3.109, 1.071, 3.168, 1.009, 3.059, 0.9625, 2.686, 0.8645, 2.82, 0.8486, 2.789, 0.9376, 2.657, 1.114, 2.803, 1.135, 2.806, 1.049, 2.962, 1.135, 2.806, 1.179, 2.819, 1.133, 2.899, 1.049, 2.962, 1.133, 2.899, 1.175, 2.928, 1.112, 2.993, 1.049, 2.962, 1.162, 3.109, 1.238, 3.171, 1.129, 3.208, 1.071, 3.168, 1.179, 2.819, 1.214, 2.845, 1.175, 2.928, 1.133, 2.899, 1.214, 2.845, 1.265, 2.945, 1.223, 3.034, 1.175, 2.928, 1.265, 2.945, 1.339, 3.004, 1.299, 3.095, 1.223, 3.034, 0.9662, 3.028, 1.009, 3.059, 1.01, 3.088, 0.9477, 3.054, 0.8645, 2.82, 0.8077, 2.914, 0.719, 2.855, 0.8113, 2.795, 0.9662, 3.028, 0.9477, 3.054, 0.9225, 2.996, 1.009, 3.059, 1.071, 3.168, 1.01, 3.088, 1.01, 3.088, 1.071, 3.168, 0.9338, 3.244, 0.9043, 3.214, 0.9477, 3.054, 1.01, 3.088, 0.9043, 3.214, 0.8665, 3.129, 1.071, 3.168, 1.129, 3.208, 0.9913, 3.263, 0.9338, 3.244, 0.9477, 3.054, 0.8665, 3.129, 0.8505, 3.044, 0.9225, 2.996, 0.8505, 3.044, 0.833, 3.112, 0.7752, 3.07, 0.8505, 3.044, 0.7752, 3.07, 0.6987, 2.975, 0.8033, 2.972, 0.9225, 2.996, 0.8505, 3.044, 0.8033, 2.972, 0.8077, 2.914, 0.8077, 2.914, 0.8033, 2.972, 0.6987, 2.975, 0.719, 2.855, 0.9043, 3.214, 0.9338, 3.244, 0.8768, 3.276, 0.8443, 3.252, 0.9043, 3.214, 0.8443, 3.252, 0.8665, 3.129, -0.4072, 3.932, -0.2912, 3.962, -0.2852, 4.039, -0.403, 4.003, -0.2912, 3.962, -0.2341, 4.049, -0.2852, 4.039, 0.8768, 3.276, 0.9125, 3.293, 0.8531, 3.38, 0.7864, 3.36, 0.8443, 3.252, 0.8768, 3.276, 0.7864, 3.36, 0.7684, 3.335, 0.8443, 3.252, 0.7684, 3.335, 0.7736, 3.285, -0.4054, 3.657, -0.3859, 3.706, -0.5168, 3.691, 0.8665, 3.129, 0.833, 3.112, 0.8505, 3.044, 0.8665, 3.129, 0.8135, 3.172, 0.7626, 3.175, 0.833, 3.112, 0.8665, 3.129, 0.7626, 3.175, 0.8135, 3.172, 0.7914, 3.183, 0.7626, 3.175, 0.8665, 3.129, 0.8443, 3.252, 0.7736, 3.285, 0.7718, 3.283, 0.757, 3.217, 0.7914, 3.183, 0.8135, 3.172, -0.2409, 3.745, -0.5216, 3.804, -0.3494, 3.721, -0.403, 4.003, -0.2852, 4.039, -0.421, 4.247, -0.4777, 4.156, -0.403, 4.003, -0.4777, 4.156, -0.5045, 4.115, -0.5819, 3.996, 1.401, 1.059, 0.8718, 1.269, 0.7948, 0.9971, 1.282, 0.5473, 0.2078, 1.124, 0.7948, 0.9971, 0.8718, 1.269, 0.4453, 1.269, -0.2163, 0.8101, 1.282, 0.5473, 0.7948, 0.9971, 0.2078, 1.124, -0.2163, 0.8101, -0.8931, 0.2879, 1.282, 0.5473, 1.716, 0.5063, 1.282, 0.5473, 1.125, -0.1958, 1.711, 0.004345, 1.716, 0.5063, 1.72, 0.929, 1.401, 1.059, 1.282, 0.5473, 1.282, 0.5473, -0.8931, 0.2879, 0.4623, -0.2748, 1.125, -0.1958, -0.6954, 3.993, -0.5819, 3.996, -0.5922, 4.081, -0.7075, 4.074, -0.5045, 4.115, -0.5922, 4.081, -0.5819, 3.996, -0.8519, 3.926, -0.6954, 3.993, -0.7075, 4.074, -0.7808, 4.077, -0.8979, 4.14, -0.8519, 3.926, -0.7808, 4.077, -0.8105, 4.162, -1.007, 4.361, -0.843, 4.258, -0.7459, 4.338, -0.7556, 4.405, -0.8979, 4.14, -0.8105, 4.162, -0.843, 4.258, -1.007, 4.361, -0.7459, 4.338, -0.6268, 4.403, -0.7556, 4.405])
me_plane_011.materials.append(mat_material_047)
me_plane_011.use_remesh_preserve_volume = False
me_plane_011.use_remesh_preserve_attributes = False
me_plane_011.use_mirror_vertex_groups = False
me_plane_011.update()

# ---- objects
ob_cameracollider = bpy.data.objects.new('CameraCollider', me_plane_011)

# ---- transforms, parenting, visibility, modifiers, constraints
ob_cameracollider.location = (21.59, -28.01, 0.3454)
ob_cameracollider.rotation_euler = (1.492, -0.01843, 1.623)
ob_cameracollider.scale = (2.608, 2.608, 2.608)
ob_cameracollider.lineart.crease_threshold = 0.0
_vg = ob_cameracollider.vertex_groups.new(name='River')

# ---- collection membership
col_collection_1.objects.link(ob_cameracollider)

# ---- scene / render settings (as saved in the file)
scene.frame_start = 0; scene.frame_end = 3000; scene.frame_set(0)
scene.render.engine = 'BLENDER_EEVEE_NEXT'
scene.render.resolution_percentage = 50
scene.render.dither_intensity = 0.0
scene.cycles.use_denoising = False
scene.cycles.samples = 10
scene.cycles.sampling_pattern = 'TABULATED_SOBOL'
scene.cycles.light_sampling_threshold = 0.0
scene.cycles.use_adaptive_sampling = False
scene.cycles.use_light_tree = False
scene.cycles.blur_glossy = 0.0
scene.cycles.pixel_filter_type = 'GAUSSIAN'
scene.cycles.sample_clamp_indirect = 0.0
scene.view_settings.view_transform = 'Standard'
bpy.context.view_layer.update()

# ---- added for rendering (the .blend has no active camera and no usable light): camera, sun
cam_auto = bpy.data.cameras.new('AutoCamera')
cam_auto.lens = 50.0
cam_auto.sensor_width = 36.0
cam_auto.clip_end = 3758.12
ob_auto_camera = bpy.data.objects.new('AutoCamera', cam_auto)
scene.collection.objects.link(ob_auto_camera)
ob_auto_camera.location = (287.754, -320.993, 166.614)
ob_auto_camera.rotation_euler = (1.09748, -7.21219e-08, 0.694738)
scene.camera = ob_auto_camera
light_auto_sun = bpy.data.lights.new('AutoSun', 'SUN')
light_auto_sun.energy = 3.0
light_auto_sun.angle = 0.0523599
ob_auto_sun = bpy.data.objects.new('AutoSun', light_auto_sun)
scene.collection.objects.link(ob_auto_sun)
ob_auto_sun.rotation_euler = (0.872665, 0.174533, 0.523599)
bpy.context.view_layer.update()
